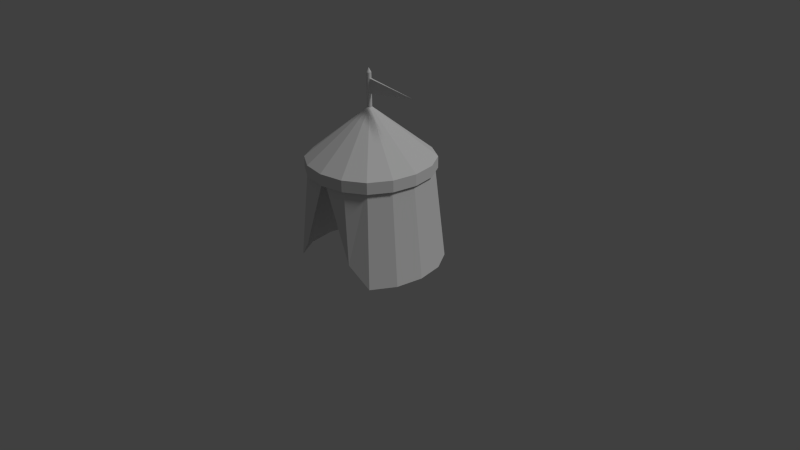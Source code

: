 # Source: CityLVL1.blend  (saved by Blender 2.75.0; exported with 4.5.12 LTS)
import bpy
from mathutils import Matrix  # noqa: F401  (used for matrix-valued properties, if any)

bpy.ops.wm.read_factory_settings(use_empty=True)
scene = bpy.context.scene
scene.name = 'Scene'

# ---- collections
col_collection_1 = bpy.data.collections.new('Collection 1'); scene.collection.children.link(col_collection_1)

# ---- materials (node trees are filled in below, after node groups)
mat_material = bpy.data.materials.new('Material')
mat_material.alpha_threshold = 0.0
mat_material.use_transparent_shadow = False
mat_material.roughness = 0.5
mat_material.line_color = (0.0, 0.0, 0.0, 1.0)

# ---- material node trees

# ---- world
world_world = bpy.data.worlds.new('World'); scene.world = world_world
world_world.color = (0.05088, 0.05088, 0.05088)
world_world.use_sun_shadow = False
world_world.sun_shadow_jitter_overblur = 0.0
world_world.cycles.sampling_method = 'MANUAL'
world_world.cycles.sample_map_resolution = 256

# ---- cameras
cam_camera = bpy.data.cameras.new('Camera')
cam_camera.clip_end = 100.0
cam_camera.lens = 35.0
cam_camera.sensor_width = 32.0
cam_camera.sensor_height = 18.0
cam_camera.ortho_scale = 7.314
cam_camera.dof.focus_distance = 0.0
cam_camera.dof.aperture_fstop = 128.0

# ---- lights
light_lamp = bpy.data.lights.new('Lamp', 'SUN')
light_lamp.transmission_factor = 0.0
light_lamp.cutoff_distance = 30.0
light_lamp.angle = 0.1993
light_lamp.energy = 1.0
light_lamp.shadow_buffer_clip_start = 1.001
light_lamp.shadow_soft_size = 0.1
light_lamp.shadow_cascade_max_distance = 1000.0
light_lamp.cycles.use_multiple_importance_sampling = False

# ---- meshes
me_cube = bpy.data.meshes.new('Cube')
me_cube.from_pydata([(-0.7363, 0.3151, 1.353), (-0.7363, -0.3151, 1.353), (-0.7894, 1.661e-07, 1.353), (-0.3151, -0.7363, 1.353), (0.3151, -0.7363, 1.353), (0.8785, -2.608e-07, 0.0), (0.8194, 0.3507, 0.0), (0.7894, -2.344e-07, 1.206), (0.8194, -0.3507, 0.0), (0.7363, 0.3151, 1.206), (0.7363, -0.3151, 1.206), (-2.342e-07, -0.7894, 1.353), (-2.342e-07, -0.7894, 1.206), (0.7363, -0.3151, 1.353), (0.3151, -0.7363, 1.206), (-0.3151, -0.7363, 1.206), (-0.8785, 1.849e-07, 0.0), (-0.8194, -0.3507, 0.0), (-0.7894, 1.661e-07, 1.206), (-0.8194, 0.3507, 0.0), (-0.7363, -0.3151, 1.206), (-0.7363, 0.3151, 1.206), (1.963e-07, 0.8785, 0.0), (0.3507, 0.8194, 0.0), (-0.3507, 0.8194, 0.0), (1.765e-07, 0.7894, 1.206), (0.3151, 0.7363, 1.206), (-0.3151, 0.7363, 1.206), (0.6432, 0.6432, 0.0), (0.578, 0.578, 1.206), (0.6432, -0.6432, 0.0), (0.578, -0.578, 1.206), (-0.6432, -0.6432, 0.0), (-0.578, -0.578, 1.206), (-0.6432, 0.6432, 0.0), (-0.578, 0.578, 1.206), (-0.546, 0.546, 1.304), (-0.546, -0.546, 1.304), (0.546, -0.546, 1.304), (0.546, 0.546, 1.304), (-0.2977, 0.6955, 1.304), (0.2977, 0.6955, 1.304), (1.655e-07, 0.7456, 1.304), (-0.6955, 0.2977, 1.304), (-0.6955, -0.2977, 1.304), (-0.7456, 1.578e-07, 1.304), (-0.2977, -0.6955, 1.304), (0.2977, -0.6955, 1.304), (-2.225e-07, -0.7456, 1.304), (0.6955, -0.2977, 1.304), (0.6955, 0.2977, 1.304), (0.7456, -2.204e-07, 1.304), (0.7363, 0.3151, 1.353), (0.7894, -2.344e-07, 1.353), (1.765e-07, 0.7894, 1.353), (0.3151, 0.7363, 1.353), (-0.3151, 0.7363, 1.353), (0.578, 0.578, 1.353), (0.578, -0.578, 1.353), (-0.578, -0.578, 1.353), (-0.578, 0.578, 1.353), (-0.0278, 0.0119, 1.985), (-0.0278, -0.0119, 1.985), (-0.0298, -3.221e-09, 1.985), (-0.0119, -0.0278, 1.985), (0.0119, -0.0278, 1.985), (-3.197e-08, -0.0298, 1.985), (0.0278, -0.0119, 1.985), (0.0278, 0.0119, 1.985), (0.0298, -1.834e-08, 1.985), (-1.647e-08, 0.0298, 1.985), (0.0119, 0.0278, 1.985), (-0.0119, 0.0278, 1.985), (0.02182, 0.02182, 1.985), (0.02182, -0.02182, 1.985), (-0.02182, -0.02182, 1.985), (-0.02182, 0.02182, 1.985), (-0.0278, 0.0119, 2.407), (-0.0278, -0.0119, 2.407), (-0.0298, -3.221e-09, 2.407), (-0.0119, -0.0278, 2.407), (0.0119, -0.0278, 2.407), (-3.197e-08, -0.0298, 2.407), (0.0278, -0.0119, 2.407), (0.0278, 0.0119, 2.407), (0.0298, -1.834e-08, 2.407), (-1.647e-08, 0.0298, 2.407), (0.0119, 0.0278, 2.407), (-0.0119, 0.0278, 2.407), (0.02182, 0.02182, 2.407), (0.02182, -0.02182, 2.407), (-0.02182, -0.02182, 2.407), (-0.02182, 0.02182, 2.407), (-2.375e-08, -8.382e-09, 2.464), (0.0278, -0.0119, 2.315), (0.3854, -0.005949, 2.223), (0.1172, -0.01041, 2.257), (0.1172, -0.01041, 2.235), (0.4748, -0.004462, 2.28), (0.296, -0.007436, 2.212), (0.296, -0.007436, 2.28), (-0.395, -0.7396, 0.2771), (0.395, -0.7396, 0.2771), (0.3854, -0.005949, 2.269), (0.0278, -0.0119, 2.269), (0.6536, -0.001487, 2.257), (0.1172, -0.01041, 2.166), (0.0278, -0.0119, 2.177), (0.2066, -0.008923, 2.315), (0.0278, -0.0119, 2.2), (0.5642, -0.002974, 2.223), (0.2066, -0.008923, 2.177), (0.0278, -0.0119, 2.292), (0.3854, -0.005949, 2.246), (0.2066, -0.008923, 2.269), (0.743, -1.641e-08, 2.246), (0.2066, -0.008923, 2.223), (0.5642, -0.002974, 2.269), (0.3854, -0.005949, 2.2), (0.0278, -0.0119, 2.246), (0.3854, -0.005949, 2.292), (0.0298, -1.834e-08, 2.338), (0.0278, 0.0119, 2.338), (0.0278, -0.0119, 2.338), (0.0298, -1.834e-08, 2.154), (0.0278, 0.0119, 2.154), (0.0278, -0.0119, 2.154), (0.296, -0.007436, 2.189), (0.6536, -0.001487, 2.235), (0.0278, -0.0119, 2.223), (0.296, -0.007436, 2.303), (0.4748, -0.004462, 2.212), (0.1172, -0.01041, 2.326), (0.2066, -0.008923, 2.292), (0.1172, -0.01041, 2.303), (0.1172, -0.01041, 2.28), (0.5642, -0.002974, 2.246), (0.4748, -0.004462, 2.257), (0.4748, -0.004462, 2.235), (0.296, -0.007436, 2.235), (0.296, -0.007436, 2.257), (0.2066, -0.008923, 2.246), (0.2066, -0.008923, 2.2), (0.1172, -0.01041, 2.212), (0.1172, -0.01041, 2.189), (0.0278, 0.0119, 2.246), (0.3854, 0.005949, 2.292), (0.3854, 0.005949, 2.2), (0.0278, 0.0119, 2.2), (0.2066, 0.008923, 2.315), (0.5642, 0.002974, 2.223), (0.0278, 0.0119, 2.292), (0.5642, 0.002974, 2.269), (0.2066, 0.008923, 2.177), (0.3854, 0.005949, 2.246), (0.2066, 0.008923, 2.223), (0.2066, 0.008923, 2.269), (0.0278, 0.0119, 2.177), (0.1172, 0.01041, 2.326), (0.6536, 0.001487, 2.235), (0.0278, 0.0119, 2.269), (0.4748, 0.004461, 2.28), (0.296, 0.007436, 2.189), (0.3854, 0.005949, 2.269), (0.1172, 0.01041, 2.235), (0.1172, 0.01041, 2.257), (0.0278, 0.0119, 2.223), (0.296, 0.007436, 2.303), (0.4748, 0.004461, 2.212), (0.0278, 0.0119, 2.315), (0.6536, 0.001487, 2.257), (0.1172, 0.01041, 2.166), (0.3854, 0.005949, 2.223), (0.296, 0.007436, 2.212), (0.296, 0.007436, 2.28), (0.2066, 0.008923, 2.292), (0.1172, 0.01041, 2.28), (0.1172, 0.01041, 2.303), (0.296, 0.007436, 2.257), (0.296, 0.007436, 2.235), (0.2066, 0.008923, 2.246), (0.5642, 0.002974, 2.246), (0.4748, 0.004461, 2.235), (0.4748, 0.004461, 2.257), (0.2066, 0.008923, 2.2), (0.1172, 0.01041, 2.189), (0.1172, 0.01041, 2.212), (0.1172, -1.583e-08, 2.326), (0.2066, -1.583e-08, 2.315), (0.296, -1.583e-08, 2.303), (0.3854, -1.583e-08, 2.292), (0.4748, -1.583e-08, 2.28), (0.5642, -1.607e-08, 2.269), (0.6536, -0.001487, 2.257), (0.6536, 0.001487, 2.257), (0.6536, -1.618e-08, 2.257), (0.1172, -1.583e-08, 2.166), (0.2066, -1.583e-08, 2.177), (0.296, -1.63e-08, 2.189), (0.3854, -1.583e-08, 2.2), (0.4748, -1.63e-08, 2.212), (0.5642, -1.607e-08, 2.223), (0.6536, -1.618e-08, 2.235)], [(105, 170)], [(14, 31, 58, 4), (25, 54, 55, 26), (44, 37, 33, 20), (50, 39, 29, 9), (47, 38, 31, 14), (51, 7, 10, 49), (42, 25, 26, 41), (48, 12, 15, 46), (41, 26, 29, 39), (49, 10, 31, 38), (43, 21, 35, 36), (45, 18, 21, 43), (46, 15, 33, 37), (48, 47, 14, 12), (40, 27, 25, 42), (45, 44, 20, 18), (51, 50, 9, 7), (40, 36, 35, 27), (16, 45, 43, 19), (5, 6, 50, 51), (18, 2, 0, 21), (19, 43, 36, 34), (12, 11, 3, 15), (6, 28, 39, 50), (23, 41, 39, 28), (42, 41, 23, 22), (16, 17, 44, 45), (8, 49, 38, 30), (24, 34, 36, 40), (17, 32, 37, 44), (5, 51, 49, 8), (27, 35, 60, 56), (42, 22, 24, 40), (27, 56, 54, 25), (9, 29, 57, 52), (15, 3, 59, 33), (18, 20, 1, 2), (7, 9, 52, 53), (21, 0, 60, 35), (26, 55, 57, 29), (12, 14, 4, 11), (20, 33, 59, 1), (7, 53, 13, 10), (10, 13, 58, 31), (11, 66, 64, 3), (56, 72, 70, 54), (1, 59, 75, 62), (0, 61, 76, 60), (54, 70, 71, 55), (3, 64, 75, 59), (52, 57, 73, 68), (53, 52, 68, 69), (2, 63, 61, 0), (2, 1, 62, 63), (4, 58, 74, 65), (53, 69, 67, 13), (56, 60, 76, 72), (13, 67, 74, 58), (11, 4, 65, 66), (55, 71, 73, 57), (66, 82, 80, 64), (72, 88, 86, 70), (72, 76, 92, 88), (63, 62, 78, 79), (67, 126, 107, 109, 129, 119, 104, 112, 94, 123, 83, 90, 74), (68, 73, 89, 84, 122, 169, 151, 160, 145, 166, 148, 157, 125), (71, 87, 89, 73), (65, 74, 90, 81), (62, 75, 91, 78), (70, 86, 87, 71), (61, 77, 92, 76), (66, 65, 81, 82), (63, 79, 77, 61), (64, 80, 91, 75), (85, 84, 93), (86, 93, 87), (77, 93, 92), (82, 81, 93), (79, 93, 77), (80, 93, 91), (82, 93, 80), (85, 93, 83), (88, 93, 86), (88, 92, 93), (79, 78, 93), (83, 93, 90), (84, 89, 93), (87, 93, 89), (81, 90, 93), (78, 91, 93), (38, 47, 102), (38, 102, 30), (37, 101, 46), (37, 32, 101), (47, 48, 102), (46, 101, 48), (67, 69, 124, 126), (69, 68, 125, 124), (85, 121, 122, 84), (85, 83, 123, 121), (112, 104, 135), (108, 134, 133), (108, 133, 130), (119, 129, 97), (120, 100, 103), (120, 103, 98), (125, 171, 196, 124), (187, 158, 122, 121), (123, 94, 132), (121, 123, 132, 187), (124, 196, 106, 126), (125, 157, 171), (117, 136, 105), (117, 137, 136), (113, 95, 138), (113, 139, 95), (113, 140, 139), (114, 96, 141), (116, 142, 99), (116, 143, 142), (109, 107, 144), (144, 106, 111), (144, 107, 106), (107, 126, 106), (142, 144, 111), (142, 143, 144), (143, 109, 144), (99, 127, 118), (99, 142, 127), (142, 111, 127), (141, 97, 116), (141, 96, 97), (96, 119, 97), (139, 141, 116), (139, 140, 141), (140, 114, 141), (95, 99, 118), (95, 139, 99), (139, 116, 99), (138, 131, 110), (138, 95, 131), (95, 118, 131), (136, 138, 110), (136, 137, 138), (137, 113, 138), (105, 128, 115), (105, 136, 128), (136, 110, 128), (132, 134, 108), (132, 94, 134), (94, 112, 134), (98, 137, 117), (98, 103, 137), (103, 113, 137), (103, 140, 113), (103, 100, 140), (100, 114, 140), (97, 143, 116), (97, 129, 143), (129, 109, 143), (130, 100, 120), (130, 133, 100), (133, 114, 100), (133, 135, 114), (133, 134, 135), (134, 112, 135), (135, 96, 114), (135, 104, 96), (104, 119, 96), (147, 172, 168), (147, 173, 172), (145, 160, 165), (156, 175, 174), (156, 176, 175), (151, 169, 177), (154, 178, 163), (154, 179, 178), (155, 164, 180), (150, 181, 159), (150, 182, 181), (154, 163, 183), (153, 184, 162), (153, 185, 184), (148, 166, 186), (186, 164, 155), (186, 166, 164), (166, 145, 164), (184, 186, 155), (184, 185, 186), (185, 148, 186), (162, 173, 147), (162, 184, 173), (184, 155, 173), (183, 161, 152), (183, 163, 161), (163, 146, 161), (181, 183, 152), (181, 182, 183), (182, 154, 183), (159, 170, 115), (159, 181, 170), (181, 152, 170), (180, 165, 156), (180, 164, 165), (164, 145, 165), (178, 180, 156), (178, 179, 180), (179, 155, 180), (163, 174, 146), (163, 178, 174), (178, 156, 174), (177, 158, 149), (177, 169, 158), (169, 122, 158), (175, 177, 149), (175, 176, 177), (176, 151, 177), (174, 167, 146), (174, 175, 167), (175, 149, 167), (165, 176, 156), (165, 160, 176), (160, 151, 176), (172, 179, 154), (172, 173, 179), (173, 155, 179), (168, 182, 150), (168, 172, 182), (172, 154, 182), (171, 185, 153), (171, 157, 185), (157, 148, 185), (108, 188, 187, 132), (158, 187, 188, 149), (130, 189, 188, 108), (167, 149, 188, 189), (120, 190, 189, 130), (146, 167, 189, 190), (98, 191, 190, 120), (161, 146, 190, 191), (117, 192, 191, 98), (152, 161, 191, 192), (195, 192, 117, 193), (152, 192, 195, 194), (195, 193, 115), (194, 195, 115), (171, 153, 197, 196), (111, 106, 196, 197), (127, 111, 197, 198), (162, 198, 197, 153), (118, 127, 198, 199), (147, 199, 198, 162), (168, 200, 199, 147), (131, 118, 199, 200), (110, 131, 200, 201), (150, 201, 200, 168), (128, 110, 201, 202), (159, 202, 201, 150), (159, 115, 202), (115, 128, 202)])
_uv = me_cube.uv_layers.new(name='UVMap')
_uv.uv.foreach_set('vector', [0.06204, 0.2623, 0.1132, 0.2607, 0.1131, 0.2837, 0.0652, 0.2878, 0.3729, 0.3972, 0.3499, 0.4197, 0.3108, 0.3724, 0.329, 0.3544, 0.7827, 0.1639, 0.7759, 0.1138, 0.7947, 0.1131, 0.7993, 0.1604, 0.2571, 0.2806, 0.3008, 0.3063, 0.2897, 0.3215, 0.2496, 0.2959, 0.06072, 0.2428, 0.1139, 0.2419, 0.1132, 0.2607, 0.06204, 0.2623, 0.2115, 0.262, 0.2063, 0.2771, 0.1606, 0.2652, 0.1641, 0.2486, 0.3865, 0.38, 0.3729, 0.3972, 0.329, 0.3544, 0.3421, 0.3401, 0.7803, 0.0001151, 0.8025, 0.0001151, 0.7962, 0.06195, 0.7768, 0.06064, 0.3421, 0.3401, 0.329, 0.3544, 0.2897, 0.3215, 0.3008, 0.3063, 0.1641, 0.2486, 0.1606, 0.2652, 0.1132, 0.2607, 0.1139, 0.2419, 0.8148, 0.2568, 0.83, 0.2492, 0.8557, 0.2893, 0.8404, 0.3004, 0.7961, 0.2112, 0.8112, 0.206, 0.83, 0.2492, 0.8148, 0.2568, 0.7768, 0.06064, 0.7962, 0.06195, 0.7947, 0.1131, 0.7759, 0.1138, 0.0001151, 0.2463, 0.06072, 0.2428, 0.06204, 0.2623, 0.0001152, 0.2686, 0.8742, 0.3417, 0.8885, 0.3284, 0.9323, 0.3724, 0.915, 0.3862, 0.7961, 0.2112, 0.7827, 0.1639, 0.7993, 0.1604, 0.8112, 0.206, 0.2115, 0.262, 0.2571, 0.2806, 0.2496, 0.2959, 0.2063, 0.2771, 0.8742, 0.3417, 0.8404, 0.3004, 0.8557, 0.2893, 0.8885, 0.3284, 0.568, 0.2895, 0.7961, 0.2112, 0.8148, 0.2568, 0.5937, 0.3551, 0.2895, 0.034, 0.3551, 0.05964, 0.2571, 0.2806, 0.2115, 0.262, 0.8112, 0.206, 0.831, 0.1991, 0.8492, 0.2391, 0.83, 0.2492, 0.5937, 0.3551, 0.8148, 0.2568, 0.8404, 0.3004, 0.6224, 0.4156, 0.8025, 0.0001151, 0.8348, 0.00442, 0.8217, 0.06509, 0.7962, 0.06195, 0.3551, 0.05964, 0.4155, 0.0884, 0.3008, 0.3063, 0.2571, 0.2806, 0.4743, 0.1211, 0.3421, 0.3401, 0.3008, 0.3063, 0.4155, 0.0884, 0.3865, 0.38, 0.3421, 0.3401, 0.4743, 0.1211, 0.5339, 0.159, 0.568, 0.2895, 0.5483, 0.2219, 0.7827, 0.1639, 0.7961, 0.2112, 0.222, 0.01423, 0.1641, 0.2486, 0.1139, 0.2419, 0.1566, 0.0001151, 0.6552, 0.4745, 0.6224, 0.4156, 0.8404, 0.3004, 0.8742, 0.3417, 0.5483, 0.2219, 0.5342, 0.1565, 0.7759, 0.1138, 0.7827, 0.1639, 0.2895, 0.034, 0.2115, 0.262, 0.1641, 0.2486, 0.222, 0.01423, 0.8885, 0.3284, 0.8557, 0.2893, 0.8739, 0.2752, 0.9066, 0.3106, 0.915, 0.3862, 0.6932, 0.5344, 0.6552, 0.4745, 0.8742, 0.3417, 0.8885, 0.3284, 0.9066, 0.3106, 0.9539, 0.3482, 0.9323, 0.3724, 0.2496, 0.2959, 0.2897, 0.3215, 0.2756, 0.3397, 0.2395, 0.315, 0.7962, 0.06195, 0.8217, 0.06509, 0.8177, 0.113, 0.7947, 0.1131, 0.8112, 0.206, 0.7993, 0.1604, 0.8206, 0.1565, 0.831, 0.1991, 0.2063, 0.2771, 0.2496, 0.2959, 0.2395, 0.315, 0.1994, 0.297, 0.83, 0.2492, 0.8492, 0.2391, 0.8739, 0.2752, 0.8557, 0.2893, 0.329, 0.3544, 0.3108, 0.3724, 0.2756, 0.3397, 0.2897, 0.3215, 0.0001152, 0.2686, 0.06204, 0.2623, 0.0652, 0.2878, 0.004426, 0.3009, 0.7993, 0.1604, 0.7947, 0.1131, 0.8177, 0.113, 0.8206, 0.1565, 0.2063, 0.2771, 0.1994, 0.297, 0.1567, 0.2866, 0.1606, 0.2652, 0.1606, 0.2652, 0.1567, 0.2866, 0.1131, 0.2837, 0.1132, 0.2607, 0.8348, 0.00442, 0.9927, 0.1315, 0.9908, 0.1346, 0.8217, 0.06509, 0.9066, 0.3106, 0.9966, 0.1513, 0.9999, 0.1525, 0.9539, 0.3482, 0.8206, 0.1565, 0.8177, 0.113, 0.9898, 0.1378, 0.9898, 0.141, 0.8492, 0.2391, 0.9918, 0.1468, 0.9938, 0.1493, 0.8739, 0.2752, 0.3499, 0.4197, 0.1529, 0.4664, 0.1517, 0.4631, 0.3108, 0.3724, 0.8217, 0.06509, 0.9908, 0.1346, 0.9898, 0.1378, 0.8177, 0.113, 0.2395, 0.315, 0.2756, 0.3397, 0.1497, 0.4603, 0.1472, 0.4583, 0.1994, 0.297, 0.2395, 0.315, 0.1472, 0.4583, 0.1444, 0.457, 0.831, 0.1991, 0.9904, 0.144, 0.9918, 0.1468, 0.8492, 0.2391, 0.831, 0.1991, 0.8206, 0.1565, 0.9898, 0.141, 0.9904, 0.144, 0.0652, 0.2878, 0.1131, 0.2837, 0.1382, 0.4564, 0.1349, 0.4573, 0.1994, 0.297, 0.1444, 0.457, 0.1413, 0.4563, 0.1567, 0.2866, 0.9066, 0.3106, 0.8739, 0.2752, 0.9938, 0.1493, 0.9966, 0.1513, 0.1567, 0.2866, 0.1413, 0.4563, 0.1382, 0.4564, 0.1131, 0.2837, 0.004426, 0.3009, 0.0652, 0.2878, 0.1349, 0.4573, 0.1319, 0.4592, 0.3108, 0.3724, 0.1517, 0.4631, 0.1497, 0.4603, 0.2756, 0.3397, 0.1362, 0.4733, 0.1321, 0.7419, 0.1324, 0.7422, 0.1363, 0.4734, 0.1386, 0.4703, 0.1355, 0.7426, 0.1358, 0.7423, 0.1393, 0.4692, 0.1386, 0.4703, 0.1379, 0.4712, 0.1349, 0.7427, 0.1355, 0.7426, 0.1371, 0.4727, 0.1369, 0.4732, 0.1335, 0.7427, 0.1339, 0.7428, 0.1372, 0.4723, 0.1352, 0.5789, 0.1348, 0.5944, 0.1344, 0.6098, 0.134, 0.6252, 0.1336, 0.6406, 0.1331, 0.656, 0.1325, 0.6714, 0.1318, 0.6868, 0.1309, 0.7022, 0.1326, 0.7398, 0.1314, 0.7409, 0.1357, 0.4726, 0.1403, 0.4692, 0.1415, 0.4666, 0.1368, 0.7416, 0.1356, 0.7402, 0.1388, 0.7024, 0.1384, 0.6867, 0.1382, 0.6711, 0.1382, 0.6555, 0.1382, 0.6398, 0.1383, 0.6242, 0.1385, 0.6086, 0.1386, 0.5929, 0.1388, 0.5773, 0.1402, 0.468, 0.1362, 0.742, 0.1368, 0.7416, 0.1415, 0.4666, 0.1361, 0.473, 0.1357, 0.4726, 0.1314, 0.7409, 0.1318, 0.7415, 0.1369, 0.4732, 0.1365, 0.4734, 0.1329, 0.7425, 0.1335, 0.7427, 0.1393, 0.4692, 0.1358, 0.7423, 0.1362, 0.742, 0.1402, 0.468, 0.1374, 0.472, 0.1343, 0.7428, 0.1349, 0.7427, 0.1379, 0.4712, 0.1362, 0.4733, 0.1361, 0.473, 0.1318, 0.7415, 0.1321, 0.7419, 0.1371, 0.4727, 0.1339, 0.7428, 0.1343, 0.7428, 0.1374, 0.472, 0.1363, 0.4734, 0.1324, 0.7422, 0.1329, 0.7425, 0.1365, 0.4734, 0.1341, 0.7396, 0.1356, 0.7402, 0.1336, 0.756, 0.1358, 0.7423, 0.1336, 0.756, 0.1362, 0.742, 0.1343, 0.7428, 0.1336, 0.756, 0.1349, 0.7427, 0.1321, 0.7419, 0.1318, 0.7415, 0.1336, 0.756, 0.1339, 0.7428, 0.1336, 0.756, 0.1343, 0.7428, 0.1324, 0.7422, 0.1336, 0.756, 0.1329, 0.7425, 0.1321, 0.7419, 0.1336, 0.756, 0.1324, 0.7422, 0.1341, 0.7396, 0.1336, 0.756, 0.1326, 0.7398, 0.1355, 0.7426, 0.1336, 0.756, 0.1358, 0.7423, 0.1355, 0.7426, 0.1349, 0.7427, 0.1336, 0.756, 0.1339, 0.7428, 0.1335, 0.7427, 0.1336, 0.756, 0.1326, 0.7398, 0.1336, 0.756, 0.1314, 0.7409, 0.1356, 0.7402, 0.1368, 0.7416, 0.1336, 0.756, 0.1362, 0.742, 0.1336, 0.756, 0.1368, 0.7416, 0.1318, 0.7415, 0.1314, 0.7409, 0.1336, 0.756, 0.1335, 0.7427, 0.1329, 0.7425, 0.1336, 0.756, 0.1139, 0.2419, 0.06072, 0.2428, 0.0983, 0.04579, 0.1139, 0.2419, 0.0983, 0.04579, 0.1566, 0.0001151, 0.7759, 0.1138, 0.5798, 0.0982, 0.7768, 0.06064, 0.7759, 0.1138, 0.5342, 0.1565, 0.5798, 0.0982, 0.06072, 0.2428, 0.0001151, 0.2463, 0.0983, 0.04579, 0.7768, 0.06064, 0.5798, 0.0982, 0.7803, 0.0001151, 0.1372, 0.4723, 0.1388, 0.4711, 0.1371, 0.5777, 0.1352, 0.5789, 0.1388, 0.4711, 0.1403, 0.4692, 0.1388, 0.5773, 0.1371, 0.5777, 0.1341, 0.7396, 0.1348, 0.7027, 0.1388, 0.7024, 0.1356, 0.7402, 0.1341, 0.7396, 0.1326, 0.7398, 0.1309, 0.7022, 0.1348, 0.7027, 0.003685, 0.5304, 0.00309, 0.5263, 0.0194, 0.526, 0.03631, 0.5298, 0.02, 0.5301, 0.03572, 0.5257, 0.03631, 0.5298, 0.03572, 0.5257, 0.05203, 0.5255, 0.002495, 0.5222, 0.0019, 0.5181, 0.01821, 0.5178, 0.06775, 0.5211, 0.05144, 0.5214, 0.06716, 0.517, 0.06775, 0.5211, 0.06716, 0.517, 0.08347, 0.5167, 0.0001151, 0.5014, 0.01643, 0.5017, 0.01643, 0.5036, 0.0004746, 0.5036, 0.02113, 0.4712, 0.02059, 0.473, 0.004874, 0.4686, 0.00583, 0.4666, 0.004874, 0.5386, 0.004279, 0.5345, 0.02059, 0.5342, 0.005831, 0.5405, 0.004874, 0.5386, 0.02059, 0.5342, 0.02113, 0.536, 0.0004746, 0.5036, 0.01643, 0.5036, 0.01643, 0.5055, 0.0001151, 0.5058, 0.0001151, 0.5014, 0.0007101, 0.4973, 0.01643, 0.5017, 0.09919, 0.5123, 0.0986, 0.5082, 0.1149, 0.508, 0.09919, 0.5123, 0.08288, 0.5126, 0.0986, 0.5082, 0.06656, 0.5129, 0.06597, 0.5088, 0.08228, 0.5085, 0.06656, 0.5129, 0.05025, 0.5132, 0.06597, 0.5088, 0.06656, 0.5129, 0.05084, 0.5173, 0.05025, 0.5132, 0.03512, 0.5216, 0.01881, 0.5219, 0.03453, 0.5175, 0.03393, 0.5134, 0.03334, 0.5093, 0.04965, 0.509, 0.03393, 0.5134, 0.01762, 0.5137, 0.03334, 0.5093, 0.001305, 0.514, 0.0007101, 0.5099, 0.01702, 0.5096, 0.01702, 0.5096, 0.01643, 0.5055, 0.03274, 0.5052, 0.01702, 0.5096, 0.0007101, 0.5099, 0.01643, 0.5055, 0.0007101, 0.5099, 0.0001151, 0.5058, 0.01643, 0.5055, 0.03334, 0.5093, 0.01702, 0.5096, 0.03274, 0.5052, 0.03334, 0.5093, 0.01762, 0.5137, 0.01702, 0.5096, 0.01762, 0.5137, 0.001305, 0.514, 0.01702, 0.5096, 0.04965, 0.509, 0.04906, 0.5049, 0.06537, 0.5047, 0.04965, 0.509, 0.03334, 0.5093, 0.04906, 0.5049, 0.03334, 0.5093, 0.03274, 0.5052, 0.04906, 0.5049, 0.03453, 0.5175, 0.01821, 0.5178, 0.03393, 0.5134, 0.03453, 0.5175, 0.01881, 0.5219, 0.01821, 0.5178, 0.01881, 0.5219, 0.002495, 0.5222, 0.01821, 0.5178, 0.05025, 0.5132, 0.03453, 0.5175, 0.03393, 0.5134, 0.05025, 0.5132, 0.05084, 0.5173, 0.03453, 0.5175, 0.05084, 0.5173, 0.03512, 0.5216, 0.03453, 0.5175, 0.06597, 0.5088, 0.04965, 0.509, 0.06537, 0.5047, 0.06597, 0.5088, 0.05025, 0.5132, 0.04965, 0.509, 0.05025, 0.5132, 0.03393, 0.5134, 0.04965, 0.509, 0.08228, 0.5085, 0.08169, 0.5044, 0.09801, 0.5041, 0.08228, 0.5085, 0.06597, 0.5088, 0.08169, 0.5044, 0.06597, 0.5088, 0.06537, 0.5047, 0.08169, 0.5044, 0.0986, 0.5082, 0.08228, 0.5085, 0.09801, 0.5041, 0.0986, 0.5082, 0.08288, 0.5126, 0.08228, 0.5085, 0.08288, 0.5126, 0.06656, 0.5129, 0.08228, 0.5085, 0.1149, 0.508, 0.1143, 0.5039, 0.1306, 0.5036, 0.1149, 0.508, 0.0986, 0.5082, 0.1143, 0.5039, 0.0986, 0.5082, 0.09801, 0.5041, 0.1143, 0.5039, 0.02059, 0.5342, 0.02, 0.5301, 0.03631, 0.5298, 0.02059, 0.5342, 0.004279, 0.5345, 0.02, 0.5301, 0.004279, 0.5345, 0.003685, 0.5304, 0.02, 0.5301, 0.08347, 0.5167, 0.08288, 0.5126, 0.09919, 0.5123, 0.08347, 0.5167, 0.06716, 0.517, 0.08288, 0.5126, 0.06716, 0.517, 0.06656, 0.5129, 0.08288, 0.5126, 0.06716, 0.517, 0.05084, 0.5173, 0.06656, 0.5129, 0.06716, 0.517, 0.05144, 0.5214, 0.05084, 0.5173, 0.05144, 0.5214, 0.03512, 0.5216, 0.05084, 0.5173, 0.01821, 0.5178, 0.01762, 0.5137, 0.03393, 0.5134, 0.01821, 0.5178, 0.0019, 0.5181, 0.01762, 0.5137, 0.0019, 0.5181, 0.001305, 0.514, 0.01762, 0.5137, 0.05203, 0.5255, 0.05144, 0.5214, 0.06775, 0.5211, 0.05203, 0.5255, 0.03572, 0.5257, 0.05144, 0.5214, 0.03572, 0.5257, 0.03512, 0.5216, 0.05144, 0.5214, 0.03572, 0.5257, 0.0194, 0.526, 0.03512, 0.5216, 0.03572, 0.5257, 0.02, 0.5301, 0.0194, 0.526, 0.02, 0.5301, 0.003685, 0.5304, 0.0194, 0.526, 0.0194, 0.526, 0.01881, 0.5219, 0.03512, 0.5216, 0.0194, 0.526, 0.00309, 0.5263, 0.01881, 0.5219, 0.00309, 0.5263, 0.002495, 0.5222, 0.01881, 0.5219, 0.06537, 0.5025, 0.06597, 0.4984, 0.08169, 0.5028, 0.06537, 0.5025, 0.04965, 0.4981, 0.06597, 0.4984, 0.002495, 0.485, 0.00309, 0.4809, 0.01881, 0.4853, 0.03512, 0.4856, 0.03572, 0.4815, 0.05144, 0.4858, 0.03512, 0.4856, 0.0194, 0.4812, 0.03572, 0.4815, 0.003684, 0.4768, 0.004279, 0.4727, 0.02, 0.4771, 0.06656, 0.4943, 0.05084, 0.4899, 0.06716, 0.4902, 0.06656, 0.4943, 0.05025, 0.494, 0.05084, 0.4899, 0.03393, 0.4938, 0.01821, 0.4894, 0.03453, 0.4897, 0.09801, 0.5031, 0.0986, 0.499, 0.1143, 0.5033, 0.09801, 0.5031, 0.08228, 0.4987, 0.0986, 0.499, 0.06656, 0.4943, 0.06716, 0.4902, 0.08288, 0.4946, 0.03274, 0.502, 0.03334, 0.4979, 0.04906, 0.5023, 0.03274, 0.502, 0.01702, 0.4976, 0.03334, 0.4979, 0.001305, 0.4932, 0.0019, 0.4891, 0.01762, 0.4935, 0.01762, 0.4935, 0.01821, 0.4894, 0.03393, 0.4938, 0.01762, 0.4935, 0.0019, 0.4891, 0.01821, 0.4894, 0.0019, 0.4891, 0.002495, 0.485, 0.01821, 0.4894, 0.03334, 0.4979, 0.01762, 0.4935, 0.03393, 0.4938, 0.03334, 0.4979, 0.01702, 0.4976, 0.01762, 0.4935, 0.01702, 0.4976, 0.001305, 0.4932, 0.01762, 0.4935, 0.04906, 0.5023, 0.04965, 0.4981, 0.06537, 0.5025, 0.04906, 0.5023, 0.03334, 0.4979, 0.04965, 0.4981, 0.03334, 0.4979, 0.03393, 0.4938, 0.04965, 0.4981, 0.08288, 0.4946, 0.08347, 0.4905, 0.09919, 0.4948, 0.08288, 0.4946, 0.06716, 0.4902, 0.08347, 0.4905, 0.06716, 0.4902, 0.06775, 0.4861, 0.08347, 0.4905, 0.0986, 0.499, 0.08288, 0.4946, 0.09919, 0.4948, 0.0986, 0.499, 0.08228, 0.4987, 0.08288, 0.4946, 0.08228, 0.4987, 0.06656, 0.4943, 0.08288, 0.4946, 0.1143, 0.5033, 0.1149, 0.4992, 0.1306, 0.5036, 0.1143, 0.5033, 0.0986, 0.499, 0.1149, 0.4992, 0.0986, 0.499, 0.09919, 0.4948, 0.1149, 0.4992, 0.03453, 0.4897, 0.01881, 0.4853, 0.03512, 0.4856, 0.03453, 0.4897, 0.01821, 0.4894, 0.01881, 0.4853, 0.01821, 0.4894, 0.002495, 0.485, 0.01881, 0.4853, 0.05084, 0.4899, 0.03453, 0.4897, 0.03512, 0.4856, 0.05084, 0.4899, 0.05025, 0.494, 0.03453, 0.4897, 0.05025, 0.494, 0.03393, 0.4938, 0.03453, 0.4897, 0.06716, 0.4902, 0.05144, 0.4858, 0.06775, 0.4861, 0.06716, 0.4902, 0.05084, 0.4899, 0.05144, 0.4858, 0.05084, 0.4899, 0.03512, 0.4856, 0.05144, 0.4858, 0.02, 0.4771, 0.02059, 0.473, 0.03631, 0.4774, 0.02, 0.4771, 0.004279, 0.4727, 0.02059, 0.473, 0.004279, 0.4727, 0.004874, 0.4686, 0.02059, 0.473, 0.03572, 0.4815, 0.02, 0.4771, 0.03631, 0.4774, 0.03572, 0.4815, 0.0194, 0.4812, 0.02, 0.4771, 0.0194, 0.4812, 0.003684, 0.4768, 0.02, 0.4771, 0.05144, 0.4858, 0.05203, 0.4817, 0.06775, 0.4861, 0.05144, 0.4858, 0.03572, 0.4815, 0.05203, 0.4817, 0.03572, 0.4815, 0.03631, 0.4774, 0.05203, 0.4817, 0.01881, 0.4853, 0.0194, 0.4812, 0.03512, 0.4856, 0.01881, 0.4853, 0.00309, 0.4809, 0.0194, 0.4812, 0.00309, 0.4809, 0.003684, 0.4768, 0.0194, 0.4812, 0.06597, 0.4984, 0.05025, 0.494, 0.06656, 0.4943, 0.06597, 0.4984, 0.04965, 0.4981, 0.05025, 0.494, 0.04965, 0.4981, 0.03393, 0.4938, 0.05025, 0.494, 0.08169, 0.5028, 0.08228, 0.4987, 0.09801, 0.5031, 0.08169, 0.5028, 0.06597, 0.4984, 0.08228, 0.4987, 0.06597, 0.4984, 0.06656, 0.4943, 0.08228, 0.4987, 0.01643, 0.5017, 0.01702, 0.4976, 0.03274, 0.502, 0.01643, 0.5017, 0.0007101, 0.4973, 0.01702, 0.4976, 0.0007101, 0.4973, 0.001305, 0.4932, 0.01702, 0.4976, 0.03631, 0.5298, 0.03677, 0.5314, 0.02113, 0.536, 0.02059, 0.5342, 0.02059, 0.473, 0.02113, 0.4712, 0.03677, 0.4758, 0.03631, 0.4774, 0.05203, 0.5255, 0.05242, 0.5268, 0.03677, 0.5314, 0.03631, 0.5298, 0.05203, 0.4817, 0.03631, 0.4774, 0.03677, 0.4758, 0.05242, 0.4804, 0.06775, 0.5211, 0.06806, 0.5221, 0.05242, 0.5268, 0.05203, 0.5255, 0.06775, 0.4861, 0.05203, 0.4817, 0.05242, 0.4804, 0.06806, 0.4851, 0.08347, 0.5167, 0.0837, 0.5175, 0.06806, 0.5221, 0.06775, 0.5211, 0.08347, 0.4905, 0.06775, 0.4861, 0.06806, 0.4851, 0.0837, 0.4897, 0.09919, 0.5123, 0.09935, 0.5129, 0.0837, 0.5175, 0.08347, 0.5167, 0.09919, 0.4948, 0.08347, 0.4905, 0.0837, 0.4897, 0.09935, 0.4943, 0.115, 0.5082, 0.09935, 0.5129, 0.09919, 0.5123, 0.1149, 0.508, 0.09919, 0.4948, 0.09935, 0.4943, 0.115, 0.4989, 0.1149, 0.4992, 0.115, 0.5082, 0.1149, 0.508, 0.1306, 0.5036, 0.1149, 0.4992, 0.115, 0.4989, 0.1306, 0.5036, 0.01643, 0.5017, 0.03274, 0.502, 0.03274, 0.5036, 0.01643, 0.5036, 0.03274, 0.5052, 0.01643, 0.5055, 0.01643, 0.5036, 0.03274, 0.5036, 0.04906, 0.5049, 0.03274, 0.5052, 0.03274, 0.5036, 0.04906, 0.5036, 0.04906, 0.5023, 0.04906, 0.5036, 0.03274, 0.5036, 0.03274, 0.502, 0.06537, 0.5047, 0.04906, 0.5049, 0.04906, 0.5036, 0.06537, 0.5036, 0.06537, 0.5025, 0.06537, 0.5036, 0.04906, 0.5036, 0.04906, 0.5023, 0.08169, 0.5028, 0.08169, 0.5036, 0.06537, 0.5036, 0.06537, 0.5025, 0.08169, 0.5044, 0.06537, 0.5047, 0.06537, 0.5036, 0.08169, 0.5036, 0.09801, 0.5041, 0.08169, 0.5044, 0.08169, 0.5036, 0.09801, 0.5036, 0.09801, 0.5031, 0.09801, 0.5036, 0.08169, 0.5036, 0.08169, 0.5028, 0.1143, 0.5039, 0.09801, 0.5041, 0.09801, 0.5036, 0.1143, 0.5036, 0.1143, 0.5033, 0.1143, 0.5036, 0.09801, 0.5036, 0.09801, 0.5031, 0.1143, 0.5033, 0.1306, 0.5036, 0.1143, 0.5036, 0.1306, 0.5036, 0.1143, 0.5039, 0.1143, 0.5036])
me_cube.materials.append(mat_material)
me_cube.use_remesh_preserve_volume = False
me_cube.use_remesh_preserve_attributes = False
me_cube.use_mirror_vertex_groups = False
me_cube.update()
arm_armature = bpy.data.armatures.new('Armature')  # bones are not reproduced

# ---- objects
ob_armature = bpy.data.objects.new('Armature', arm_armature)
ob_cube = bpy.data.objects.new('Cube', me_cube)
ob_lamp = bpy.data.objects.new('Lamp', light_lamp)
ob_camera = bpy.data.objects.new('Camera', cam_camera)

# ---- transforms, parenting, visibility, modifiers, constraints
ob_armature.location = (-0.002562, -0.03659, 2.247)
ob_armature.rotation_euler = (-1.344e-07, 1.571, 0.0)
ob_armature.lineart.crease_threshold = 0.0
ob_cube.parent = ob_armature
ob_cube.matrix_parent_inverse = Matrix(((1.947e-07, 0.0, -1.0, 2.247), (-1.344e-07, 1.0, 0.0, 0.03659), (1.0, 1.344e-07, 1.948e-07, 0.002562), (0.0, 0.0, 0.0, 1.0)))
ob_cube.location = (0.0, 0.0, 0.0)
ob_cube.lock_rotations_4d = False
ob_cube.empty_display_type = 'ARROWS'
ob_cube.lineart.crease_threshold = 0.0
_vg = ob_cube.vertex_groups.new(name='Bone')
for _i, _w in zip([83, 84, 85, 90, 94, 95, 96, 97, 98, 99, 100, 103, 104, 105, 106, 107, 108, 109, 110, 111, 112, 113, 114, 115, 116, 117, 118, 119, 120, 121, 122, 123, 124, 125, 126, 127, 128, 129, 130, 131, 132, 133, 134, 135, 136, 137, 138, 139, 140, 141, 142, 143, 144, 146, 147, 149, 150, 152, 153, 154, 155, 156, 158, 159, 161, 162, 163, 164, 165, 167, 168, 169, 170, 171, 172, 173, 174, 175, 176, 177, 178, 179, 180, 181, 182, 183, 184, 185, 186, 187, 188, 189, 190, 191, 192, 193, 194, 195, 196, 197, 198, 199, 200, 201, 202], [0.03182, 0.0, 0.003688, 0.0, 0.0, 0.01729, 1.0, 1.0, 0.01933, 0.01729, 0.02035, 0.01933, 1.499e-21, 0.01729, 1.0, 1.411e-20, 0.02238, 2.597e-18, 0.01628, 0.01628, 2.042e-29, 0.01831, 0.02035, 0.01628, 0.01831, 0.01831, 0.01628, 1.662e-19, 0.02035, 0.0, 4.741e-29, 0.0, 2.454e-22, 7.086e-23, 9.17e-16, 0.01628, 0.01628, 4.686e-18, 0.02136, 0.01628, 1.0, 0.02136, 1.0, 1.0, 0.01729, 0.01831, 0.01729, 0.01831, 0.01933, 0.01933, 0.01729, 1.0, 1.0, 0.008138, 0.008138, 0.006639, 0.01221, 0.01221, 0.004069, 0.008138, 0.004069, 0.004069, 1.0, 0.01424, 0.01017, 0.006104, 0.008138, 1.0, 1.0, 0.006104, 0.01017, 0.0, 0.01424, 1.0, 0.008138, 0.006104, 0.006104, 0.004069, 1.0, 1.0, 0.006104, 0.006104, 0.004069, 0.01221, 0.01017, 0.01017, 0.004069, 1.0, 1.0, 1.0, 0.01451, 0.01373, 0.01424, 0.01475, 0.01526, 0.01729, 0.01424, 0.01577, 0.8974, 0.01017, 0.01119, 0.01221, 0.01322, 0.01424, 0.01526]): _vg.add([_i], _w, 'REPLACE')
_vg = ob_cube.vertex_groups.new(name='Bone.001')
for _i, _w in zip([99, 100, 108, 111, 114, 116, 127, 130, 133, 139, 140, 141, 142, 149, 153, 155, 156, 162, 167, 173, 174, 175, 178, 179, 180, 184, 188, 189, 197], [0.9946, 1.0, 1.0, 0.9997, 1.0, 1.0, 0.9842, 1.0, 1.0, 0.9991, 1.0, 1.0, 1.0, 1.0, 1.0, 1.0, 1.0, 1.0, 1.0, 1.0, 1.0, 1.0, 1.0, 1.0, 1.0, 1.0, 1.0, 1.0, 1.0]): _vg.add([_i], _w, 'REPLACE')
_vg = ob_cube.vertex_groups.new(name='Bone.002')
for _i, _w in zip([95, 98, 99, 100, 103, 113, 114, 116, 118, 120, 127, 130, 131, 137, 138, 139, 140, 141, 146, 147, 154, 161, 162, 163, 167, 168, 172, 173, 174, 178, 179, 182, 183, 189, 190, 191, 198, 199, 200], [1.0, 1.0, 1.0, 1.0, 1.0, 1.0, 0.0001374, 0.002845, 1.0, 0.9999, 1.0, 1.0, 0.9939, 0.9937, 0.9989, 1.0, 1.0, 0.00612, 1.0, 1.0, 1.0, 1.0, 1.0, 1.0, 1.0, 1.0, 1.0, 1.0, 0.9991, 1.0, 1.0, 1.0, 1.0, 1.0, 1.0, 1.0, 1.0, 1.0, 1.0]): _vg.add([_i], _w, 'REPLACE')
_vg = ob_cube.vertex_groups.new(name='Bone.003')
for _i, _w in zip([98, 110, 117, 131, 136, 137, 138, 150, 152, 161, 168, 181, 182, 183, 191, 192, 200, 201], [1.0, 1.0, 1.0, 1.0, 1.0, 1.0, 0.9981, 1.0, 1.0, 1.0, 0.9738, 1.0, 0.9912, 0.9999, 1.0, 1.0, 0.9869, 1.0]): _vg.add([_i], _w, 'REPLACE')
_vg = ob_cube.vertex_groups.new(name='Bone.004')
for _i, _w in zip([105, 115, 128, 159, 170, 193, 194, 195, 202], [1.0, 0.9998, 1.0, 0.9958, 1.0, 1.0, 1.0, 1.0, 0.9979]): _vg.add([_i], _w, 'REPLACE')
_vg = ob_cube.vertex_groups.new(name='Bone.005')
for _i, _w in zip([105, 115, 128, 159, 170, 193, 194, 195], [1.0, 1.0, 1.0, 0.9959, 1.0, 1.0, 1.0, 1.0]): _vg.add([_i], _w, 'REPLACE')
_m = ob_cube.modifiers.new('Armature', 'ARMATURE')
_m.object = ob_armature
ob_lamp.location = (4.076, 1.005, 17.68)
ob_lamp.rotation_euler = (0.6503, 0.05522, 1.866)
ob_lamp.lock_rotations_4d = False
ob_lamp.empty_display_type = 'ARROWS'
ob_lamp.color = (0.0, 0.0, 0.0, 0.0)
ob_lamp.lineart.crease_threshold = 0.0
ob_camera.location = (7.481, -6.508, 5.344)
ob_camera.rotation_euler = (1.109, 0.01082, 0.8149)
ob_camera.lock_rotations_4d = False
ob_camera.empty_display_type = 'ARROWS'
ob_camera.color = (0.0, 0.0, 0.0, 0.0)
ob_camera.display_type = 'WIRE'
ob_camera.lineart.crease_threshold = 0.0

# ---- collection membership
col_collection_1.objects.link(ob_armature)
col_collection_1.objects.link(ob_cube)
col_collection_1.objects.link(ob_lamp)
col_collection_1.objects.link(ob_camera)

# ---- scene / render settings (as saved in the file)
scene.camera = ob_camera
scene.frame_start = 1; scene.frame_end = 120; scene.frame_set(27)
scene.render.engine = 'BLENDER_EEVEE_NEXT'
scene.render.resolution_percentage = 50
scene.render.fps = 60
scene.render.dither_intensity = 0.0
scene.cycles.use_denoising = False
scene.cycles.samples = 10
scene.cycles.sampling_pattern = 'TABULATED_SOBOL'
scene.cycles.light_sampling_threshold = 0.0
scene.cycles.use_adaptive_sampling = False
scene.cycles.use_light_tree = False
scene.cycles.blur_glossy = 0.0
scene.cycles.pixel_filter_type = 'GAUSSIAN'
scene.cycles.sample_clamp_indirect = 0.0
scene.view_settings.view_transform = 'Standard'
bpy.context.view_layer.update()
